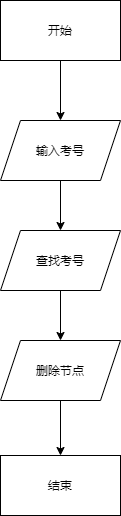

The diagram above was exported from draw.io. Its source (the exported page's mxGraphModel, read from the mxfile embedded in the PNG):
<mxGraphModel dx="820" dy="422" grid="1" gridSize="10" guides="1" tooltips="1" connect="1" arrows="1" fold="1" page="1" pageScale="1" pageWidth="827" pageHeight="1169" math="0" shadow="0">
  <root>
    <mxCell id="0" />
    <mxCell id="1" parent="0" />
    <mxCell id="7" style="edgeStyle=orthogonalEdgeStyle;rounded=0;orthogonalLoop=1;jettySize=auto;html=1;exitX=0.5;exitY=1;exitDx=0;exitDy=0;" edge="1" parent="1" source="2" target="3">
      <mxGeometry relative="1" as="geometry" />
    </mxCell>
    <mxCell id="2" value="开始" style="rounded=0;whiteSpace=wrap;html=1;" vertex="1" parent="1">
      <mxGeometry x="310" y="100" width="120" height="60" as="geometry" />
    </mxCell>
    <mxCell id="8" style="edgeStyle=orthogonalEdgeStyle;rounded=0;orthogonalLoop=1;jettySize=auto;html=1;exitX=0.5;exitY=1;exitDx=0;exitDy=0;" edge="1" parent="1" source="3" target="4">
      <mxGeometry relative="1" as="geometry" />
    </mxCell>
    <mxCell id="3" value="输入考号" style="shape=parallelogram;perimeter=parallelogramPerimeter;whiteSpace=wrap;html=1;fixedSize=1;" vertex="1" parent="1">
      <mxGeometry x="310" y="220" width="120" height="60" as="geometry" />
    </mxCell>
    <mxCell id="10" style="edgeStyle=orthogonalEdgeStyle;rounded=0;orthogonalLoop=1;jettySize=auto;html=1;exitX=0.5;exitY=1;exitDx=0;exitDy=0;entryX=0.5;entryY=0;entryDx=0;entryDy=0;" edge="1" parent="1" source="4" target="5">
      <mxGeometry relative="1" as="geometry" />
    </mxCell>
    <mxCell id="4" value="查找考号" style="shape=parallelogram;perimeter=parallelogramPerimeter;whiteSpace=wrap;html=1;fixedSize=1;" vertex="1" parent="1">
      <mxGeometry x="310" y="330" width="120" height="60" as="geometry" />
    </mxCell>
    <mxCell id="12" style="edgeStyle=orthogonalEdgeStyle;rounded=0;orthogonalLoop=1;jettySize=auto;html=1;exitX=0.5;exitY=1;exitDx=0;exitDy=0;entryX=0.5;entryY=0;entryDx=0;entryDy=0;" edge="1" parent="1" source="5" target="6">
      <mxGeometry relative="1" as="geometry" />
    </mxCell>
    <mxCell id="5" value="删除节点" style="shape=parallelogram;perimeter=parallelogramPerimeter;whiteSpace=wrap;html=1;fixedSize=1;" vertex="1" parent="1">
      <mxGeometry x="310" y="440" width="120" height="60" as="geometry" />
    </mxCell>
    <mxCell id="6" value="结束" style="rounded=0;whiteSpace=wrap;html=1;" vertex="1" parent="1">
      <mxGeometry x="310" y="555" width="120" height="60" as="geometry" />
    </mxCell>
  </root>
</mxGraphModel>